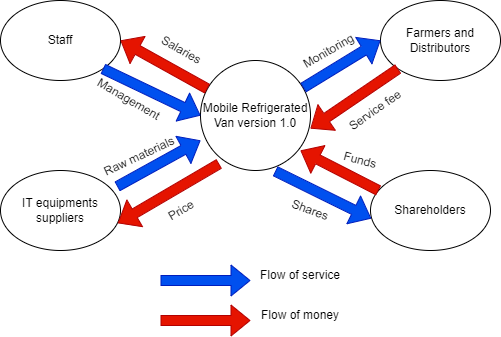

The diagram above was exported from draw.io. Its source (the exported page's mxGraphModel, read from the mxfile embedded in the PNG):
<mxGraphModel dx="794" dy="446" grid="1" gridSize="10" guides="1" tooltips="1" connect="1" arrows="1" fold="1" page="1" pageScale="1" pageWidth="850" pageHeight="1100" math="0" shadow="0">
  <root>
    <mxCell id="0" />
    <mxCell id="1" parent="0" />
    <mxCell id="J-oRbfEY_QWX-pJnBmiD-1" value="Mobile Refrigerated Van version 1.0" style="ellipse;whiteSpace=wrap;html=1;aspect=fixed;" vertex="1" parent="1">
      <mxGeometry x="340" y="220" width="110" height="110" as="geometry" />
    </mxCell>
    <mxCell id="J-oRbfEY_QWX-pJnBmiD-2" value="Staff" style="ellipse;whiteSpace=wrap;html=1;" vertex="1" parent="1">
      <mxGeometry x="140" y="160" width="120" height="80" as="geometry" />
    </mxCell>
    <mxCell id="J-oRbfEY_QWX-pJnBmiD-3" value="Farmers and Distributors" style="ellipse;whiteSpace=wrap;html=1;" vertex="1" parent="1">
      <mxGeometry x="520" y="160" width="120" height="80" as="geometry" />
    </mxCell>
    <mxCell id="J-oRbfEY_QWX-pJnBmiD-4" value="Shareholders" style="ellipse;whiteSpace=wrap;html=1;" vertex="1" parent="1">
      <mxGeometry x="510" y="330" width="120" height="80" as="geometry" />
    </mxCell>
    <mxCell id="J-oRbfEY_QWX-pJnBmiD-5" value="IT equipments suppliers" style="ellipse;whiteSpace=wrap;html=1;" vertex="1" parent="1">
      <mxGeometry x="140" y="330" width="120" height="80" as="geometry" />
    </mxCell>
    <mxCell id="J-oRbfEY_QWX-pJnBmiD-6" value="" style="shape=flexArrow;endArrow=classic;html=1;rounded=0;exitX=0.933;exitY=0.248;exitDx=0;exitDy=0;exitPerimeter=0;fillColor=#0050ef;strokeColor=#001DBC;" edge="1" parent="1" source="J-oRbfEY_QWX-pJnBmiD-1">
      <mxGeometry width="50" height="50" relative="1" as="geometry">
        <mxPoint x="450" y="239.99999999999997" as="sourcePoint" />
        <mxPoint x="519.98" y="199.97" as="targetPoint" />
      </mxGeometry>
    </mxCell>
    <mxCell id="J-oRbfEY_QWX-pJnBmiD-7" value="" style="shape=flexArrow;endArrow=classic;html=1;rounded=0;entryX=1;entryY=0.618;entryDx=0;entryDy=0;entryPerimeter=0;fillColor=#e51400;strokeColor=#B20000;" edge="1" parent="1" source="J-oRbfEY_QWX-pJnBmiD-3" target="J-oRbfEY_QWX-pJnBmiD-1">
      <mxGeometry width="50" height="50" relative="1" as="geometry">
        <mxPoint x="453" y="257" as="sourcePoint" />
        <mxPoint x="450" y="340" as="targetPoint" />
      </mxGeometry>
    </mxCell>
    <mxCell id="J-oRbfEY_QWX-pJnBmiD-8" value="" style="shape=flexArrow;endArrow=classic;html=1;rounded=0;exitX=0.067;exitY=0.25;exitDx=0;exitDy=0;exitPerimeter=0;fillColor=#e51400;strokeColor=#B20000;" edge="1" parent="1" source="J-oRbfEY_QWX-pJnBmiD-4">
      <mxGeometry width="50" height="50" relative="1" as="geometry">
        <mxPoint x="510.00000000000006" y="345.36" as="sourcePoint" />
        <mxPoint x="440" y="310" as="targetPoint" />
      </mxGeometry>
    </mxCell>
    <mxCell id="J-oRbfEY_QWX-pJnBmiD-9" value="" style="shape=flexArrow;endArrow=classic;html=1;rounded=0;exitX=0.679;exitY=1.006;exitDx=0;exitDy=0;exitPerimeter=0;entryX=0.006;entryY=0.6;entryDx=0;entryDy=0;entryPerimeter=0;fillColor=#0050ef;strokeColor=#001DBC;" edge="1" parent="1" source="J-oRbfEY_QWX-pJnBmiD-1" target="J-oRbfEY_QWX-pJnBmiD-4">
      <mxGeometry width="50" height="50" relative="1" as="geometry">
        <mxPoint x="470" y="350" as="sourcePoint" />
        <mxPoint x="380" y="420" as="targetPoint" />
      </mxGeometry>
    </mxCell>
    <mxCell id="J-oRbfEY_QWX-pJnBmiD-10" value="" style="shape=flexArrow;endArrow=classic;html=1;rounded=0;fillColor=#e51400;strokeColor=#B20000;" edge="1" parent="1" source="J-oRbfEY_QWX-pJnBmiD-1">
      <mxGeometry width="50" height="50" relative="1" as="geometry">
        <mxPoint x="310" y="220" as="sourcePoint" />
        <mxPoint x="260" y="200" as="targetPoint" />
      </mxGeometry>
    </mxCell>
    <mxCell id="J-oRbfEY_QWX-pJnBmiD-11" value="" style="shape=flexArrow;endArrow=classic;html=1;rounded=0;exitX=1;exitY=1;exitDx=0;exitDy=0;entryX=0;entryY=0.5;entryDx=0;entryDy=0;fillColor=#0050ef;strokeColor=#001DBC;" edge="1" parent="1" source="J-oRbfEY_QWX-pJnBmiD-2" target="J-oRbfEY_QWX-pJnBmiD-1">
      <mxGeometry width="50" height="50" relative="1" as="geometry">
        <mxPoint x="327" y="299" as="sourcePoint" />
        <mxPoint x="240" y="251" as="targetPoint" />
      </mxGeometry>
    </mxCell>
    <mxCell id="J-oRbfEY_QWX-pJnBmiD-12" value="" style="shape=flexArrow;endArrow=classic;html=1;rounded=0;exitX=0.972;exitY=0.2;exitDx=0;exitDy=0;entryX=0;entryY=0.727;entryDx=0;entryDy=0;entryPerimeter=0;exitPerimeter=0;fillColor=#0050ef;strokeColor=#001DBC;" edge="1" parent="1" source="J-oRbfEY_QWX-pJnBmiD-5" target="J-oRbfEY_QWX-pJnBmiD-1">
      <mxGeometry width="50" height="50" relative="1" as="geometry">
        <mxPoint x="230" y="330" as="sourcePoint" />
        <mxPoint x="328" y="377" as="targetPoint" />
      </mxGeometry>
    </mxCell>
    <mxCell id="J-oRbfEY_QWX-pJnBmiD-13" value="" style="shape=flexArrow;endArrow=classic;html=1;rounded=0;entryX=0.978;entryY=0.658;entryDx=0;entryDy=0;exitX=0.17;exitY=0.939;exitDx=0;exitDy=0;entryPerimeter=0;exitPerimeter=0;fillColor=#e51400;strokeColor=#B20000;" edge="1" parent="1" source="J-oRbfEY_QWX-pJnBmiD-1" target="J-oRbfEY_QWX-pJnBmiD-5">
      <mxGeometry width="50" height="50" relative="1" as="geometry">
        <mxPoint x="366.1091270347399" y="320.0008729652601" as="sourcePoint" />
        <mxPoint x="270" y="376.11" as="targetPoint" />
      </mxGeometry>
    </mxCell>
    <mxCell id="J-oRbfEY_QWX-pJnBmiD-14" value="Salaries" style="text;html=1;align=center;verticalAlign=middle;whiteSpace=wrap;rounded=0;rotation=30;" vertex="1" parent="1">
      <mxGeometry x="291.29" y="190.17" width="60" height="40" as="geometry" />
    </mxCell>
    <mxCell id="J-oRbfEY_QWX-pJnBmiD-15" value="Management&amp;nbsp;" style="text;html=1;align=center;verticalAlign=middle;whiteSpace=wrap;rounded=0;rotation=30;" vertex="1" parent="1">
      <mxGeometry x="240.00000000000003" y="240" width="60" height="40" as="geometry" />
    </mxCell>
    <mxCell id="J-oRbfEY_QWX-pJnBmiD-19" value="Raw materials" style="text;html=1;align=center;verticalAlign=middle;whiteSpace=wrap;rounded=0;rotation=-25;" vertex="1" parent="1">
      <mxGeometry x="239.06" y="295.77" width="80" height="40" as="geometry" />
    </mxCell>
    <mxCell id="J-oRbfEY_QWX-pJnBmiD-20" value="Price" style="text;html=1;align=center;verticalAlign=middle;whiteSpace=wrap;rounded=0;rotation=-30;" vertex="1" parent="1">
      <mxGeometry x="291.29" y="350" width="60" height="40" as="geometry" />
    </mxCell>
    <mxCell id="J-oRbfEY_QWX-pJnBmiD-22" value="Monitoring&amp;nbsp;" style="text;html=1;align=center;verticalAlign=middle;whiteSpace=wrap;rounded=0;rotation=-30;" vertex="1" parent="1">
      <mxGeometry x="440" y="190.17" width="60" height="40" as="geometry" />
    </mxCell>
    <mxCell id="J-oRbfEY_QWX-pJnBmiD-23" value="Service fee" style="text;html=1;align=center;verticalAlign=middle;whiteSpace=wrap;rounded=0;rotation=-35;" vertex="1" parent="1">
      <mxGeometry x="480" y="250" width="70" height="40" as="geometry" />
    </mxCell>
    <mxCell id="J-oRbfEY_QWX-pJnBmiD-24" value="Shares" style="text;html=1;align=center;verticalAlign=middle;whiteSpace=wrap;rounded=0;rotation=20;" vertex="1" parent="1">
      <mxGeometry x="420" y="350" width="60" height="40" as="geometry" />
    </mxCell>
    <mxCell id="J-oRbfEY_QWX-pJnBmiD-25" value="Funds" style="text;html=1;align=center;verticalAlign=middle;whiteSpace=wrap;rounded=0;rotation=15;" vertex="1" parent="1">
      <mxGeometry x="470" y="299.99999999999994" width="60" height="40" as="geometry" />
    </mxCell>
    <mxCell id="J-oRbfEY_QWX-pJnBmiD-26" value="" style="shape=flexArrow;endArrow=classic;html=1;rounded=0;fillColor=#0050ef;strokeColor=#001DBC;" edge="1" parent="1">
      <mxGeometry width="50" height="50" relative="1" as="geometry">
        <mxPoint x="300" y="440" as="sourcePoint" />
        <mxPoint x="390" y="440" as="targetPoint" />
      </mxGeometry>
    </mxCell>
    <mxCell id="J-oRbfEY_QWX-pJnBmiD-27" value="" style="shape=flexArrow;endArrow=classic;html=1;rounded=0;fillColor=#e51400;strokeColor=#B20000;" edge="1" parent="1">
      <mxGeometry width="50" height="50" relative="1" as="geometry">
        <mxPoint x="300" y="480" as="sourcePoint" />
        <mxPoint x="390" y="480" as="targetPoint" />
      </mxGeometry>
    </mxCell>
    <mxCell id="J-oRbfEY_QWX-pJnBmiD-28" value="Flow of service" style="text;html=1;align=center;verticalAlign=middle;whiteSpace=wrap;rounded=0;" vertex="1" parent="1">
      <mxGeometry x="390" y="420" width="100" height="30" as="geometry" />
    </mxCell>
    <mxCell id="J-oRbfEY_QWX-pJnBmiD-30" value="Flow of money" style="text;html=1;align=center;verticalAlign=middle;whiteSpace=wrap;rounded=0;" vertex="1" parent="1">
      <mxGeometry x="390" y="460" width="100" height="30" as="geometry" />
    </mxCell>
  </root>
</mxGraphModel>